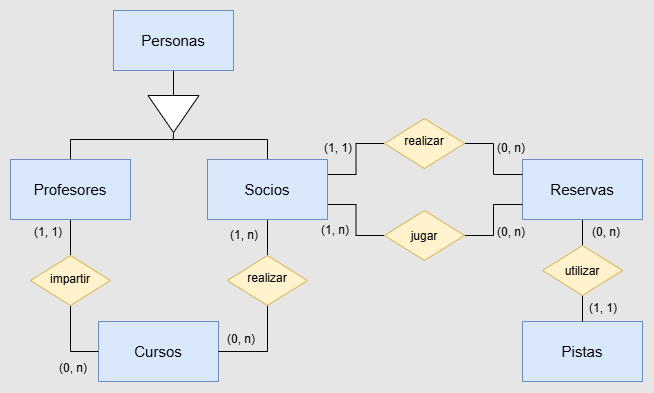

The diagram above was exported from draw.io. Its source (the exported page's mxGraphModel, read from the mxfile embedded in the PNG):
<mxGraphModel dx="1308" dy="608" grid="0" gridSize="10" guides="1" tooltips="1" connect="1" arrows="1" fold="1" page="1" pageScale="1" pageWidth="827" pageHeight="1169" background="light-dark(#E6E6E6,#121212)" math="0" shadow="0">
  <root>
    <mxCell id="0" />
    <mxCell id="1" parent="0" />
    <mxCell id="2WeX1Fr8aG5h7gNvTe5C-68" parent="1" style="text;html=1;whiteSpace=wrap;strokeColor=none;fillColor=none;align=center;verticalAlign=middle;rounded=0;autosize=1;resizable=0;" value="(1, 1)" vertex="1">
      <mxGeometry height="26" width="46" x="39" y="346" as="geometry" />
    </mxCell>
    <mxCell id="2WeX1Fr8aG5h7gNvTe5C-69" parent="1" style="text;html=1;whiteSpace=wrap;strokeColor=none;fillColor=none;align=center;verticalAlign=middle;rounded=0;autosize=1;resizable=0;" value="(0, n)" vertex="1">
      <mxGeometry height="26" width="46" x="232" y="453" as="geometry" />
    </mxCell>
    <mxCell id="2WeX1Fr8aG5h7gNvTe5C-70" parent="1" style="text;html=1;whiteSpace=wrap;strokeColor=none;fillColor=none;align=center;verticalAlign=middle;rounded=0;autosize=1;resizable=0;" value="(0, n)" vertex="1">
      <mxGeometry height="26" width="46" x="502" y="262" as="geometry" />
    </mxCell>
    <mxCell id="2WeX1Fr8aG5h7gNvTe5C-71" parent="1" style="text;html=1;whiteSpace=wrap;strokeColor=none;fillColor=none;align=center;verticalAlign=middle;rounded=0;autosize=1;resizable=0;" value="(0, n)" vertex="1">
      <mxGeometry height="26" width="46" x="64" y="482" as="geometry" />
    </mxCell>
    <mxCell id="2WeX1Fr8aG5h7gNvTe5C-72" parent="1" style="text;html=1;whiteSpace=wrap;strokeColor=none;fillColor=none;align=center;verticalAlign=middle;rounded=0;autosize=1;resizable=0;" value="(0, n)" vertex="1">
      <mxGeometry height="26" width="46" x="597" y="346" as="geometry" />
    </mxCell>
    <mxCell id="2WeX1Fr8aG5h7gNvTe5C-73" parent="1" style="text;html=1;whiteSpace=wrap;strokeColor=none;fillColor=none;align=center;verticalAlign=middle;rounded=0;autosize=1;resizable=0;" value="(1, n)" vertex="1">
      <mxGeometry height="26" width="46" x="235" y="349" as="geometry" />
    </mxCell>
    <mxCell id="PvoF232WpfPSORR50rkj-5" edge="1" parent="1" source="PvoF232WpfPSORR50rkj-1" style="edgeStyle=orthogonalEdgeStyle;shape=connector;rounded=0;orthogonalLoop=1;jettySize=auto;html=1;defaultLabelBackgroundColor=page;labelPadding=0 4;endArrow=none;endFill=0;entryX=0;entryY=0.5;entryDx=0;entryDy=0;strokeColor=default;align=center;verticalAlign=middle;fontFamily=Helvetica;fontSize=11;fontColor=default;labelBackgroundColor=default;" target="PvoF232WpfPSORR50rkj-4">
      <mxGeometry relative="1" as="geometry" />
    </mxCell>
    <mxCell id="PvoF232WpfPSORR50rkj-1" parent="1" style="rounded=0;whiteSpace=wrap;html=1;fillColor=#dae8fc;strokeColor=#6c8ebf;fontSize=15;newEdgeStyle=%7B%22edgeStyle%22%3A%22orthogonalEdgeStyle%22%2C%22rounded%22%3A%220%22%2C%22orthogonalLoop%22%3A%221%22%2C%22jettySize%22%3A%22auto%22%2C%22html%22%3A%221%22%2C%22defaultLabelBackgroundColor%22%3A%22page%22%2C%22labelPadding%22%3A%220%204%22%2C%22endArrow%22%3A%22none%22%2C%22endFill%22%3A%220%22%7D;" value="Personas" vertex="1">
      <mxGeometry height="60" width="120" x="127" y="137" as="geometry" />
    </mxCell>
    <mxCell id="PvoF232WpfPSORR50rkj-6" edge="1" parent="1" source="PvoF232WpfPSORR50rkj-2" style="edgeStyle=orthogonalEdgeStyle;shape=connector;rounded=0;orthogonalLoop=1;jettySize=auto;html=1;defaultLabelBackgroundColor=page;labelPadding=0 4;endArrow=none;endFill=0;exitX=0.5;exitY=0;exitDx=0;exitDy=0;strokeColor=default;align=center;verticalAlign=middle;fontFamily=Helvetica;fontSize=11;fontColor=default;labelBackgroundColor=default;entryX=0.5;entryY=0;entryDx=0;entryDy=0;" target="PvoF232WpfPSORR50rkj-3">
      <mxGeometry relative="1" x="0.0549" as="geometry">
        <mxPoint x="291.6111111111111" y="245.8611111111111" as="targetPoint" />
      </mxGeometry>
    </mxCell>
    <mxCell id="PvoF232WpfPSORR50rkj-30" edge="1" parent="1" source="PvoF232WpfPSORR50rkj-2" style="edgeStyle=orthogonalEdgeStyle;shape=connector;rounded=0;orthogonalLoop=1;jettySize=auto;html=1;defaultLabelBackgroundColor=page;labelPadding=0 4;endArrow=none;endFill=0;entryX=0.5;entryY=0;entryDx=0;entryDy=0;strokeColor=default;align=center;verticalAlign=middle;fontFamily=Helvetica;fontSize=11;fontColor=default;labelBackgroundColor=default;" target="PvoF232WpfPSORR50rkj-21">
      <mxGeometry relative="1" as="geometry" />
    </mxCell>
    <mxCell id="PvoF232WpfPSORR50rkj-2" parent="1" style="rounded=0;whiteSpace=wrap;html=1;fillColor=#dae8fc;strokeColor=#6c8ebf;fontSize=15;newEdgeStyle=%7B%22edgeStyle%22%3A%22orthogonalEdgeStyle%22%2C%22rounded%22%3A%220%22%2C%22orthogonalLoop%22%3A%221%22%2C%22jettySize%22%3A%22auto%22%2C%22html%22%3A%221%22%2C%22defaultLabelBackgroundColor%22%3A%22page%22%2C%22labelPadding%22%3A%220%204%22%2C%22endArrow%22%3A%22none%22%2C%22endFill%22%3A%220%22%7D;" value="Profesores" vertex="1">
      <mxGeometry height="60" width="120" x="24" y="286" as="geometry" />
    </mxCell>
    <mxCell id="PvoF232WpfPSORR50rkj-13" edge="1" parent="1" source="PvoF232WpfPSORR50rkj-3" style="edgeStyle=orthogonalEdgeStyle;shape=connector;rounded=0;orthogonalLoop=1;jettySize=auto;html=1;defaultLabelBackgroundColor=page;labelPadding=0 4;endArrow=none;endFill=0;exitX=1;exitY=0.25;exitDx=0;exitDy=0;entryX=0;entryY=0.5;entryDx=0;entryDy=0;strokeColor=default;align=center;verticalAlign=middle;fontFamily=Helvetica;fontSize=11;fontColor=default;labelBackgroundColor=default;" target="PvoF232WpfPSORR50rkj-9">
      <mxGeometry relative="1" as="geometry" />
    </mxCell>
    <mxCell id="PvoF232WpfPSORR50rkj-15" edge="1" parent="1" source="PvoF232WpfPSORR50rkj-3" style="edgeStyle=orthogonalEdgeStyle;shape=connector;rounded=0;orthogonalLoop=1;jettySize=auto;html=1;defaultLabelBackgroundColor=page;labelPadding=0 4;endArrow=none;endFill=0;exitX=1;exitY=0.75;exitDx=0;exitDy=0;entryX=0;entryY=0.5;entryDx=0;entryDy=0;strokeColor=default;align=center;verticalAlign=middle;fontFamily=Helvetica;fontSize=11;fontColor=default;labelBackgroundColor=default;" target="PvoF232WpfPSORR50rkj-12">
      <mxGeometry relative="1" as="geometry" />
    </mxCell>
    <mxCell id="PvoF232WpfPSORR50rkj-26" edge="1" parent="1" source="PvoF232WpfPSORR50rkj-3" style="edgeStyle=orthogonalEdgeStyle;shape=connector;rounded=0;orthogonalLoop=1;jettySize=auto;html=1;defaultLabelBackgroundColor=page;labelPadding=0 4;endArrow=none;endFill=0;entryX=0.5;entryY=0;entryDx=0;entryDy=0;strokeColor=default;align=center;verticalAlign=middle;fontFamily=Helvetica;fontSize=11;fontColor=default;labelBackgroundColor=default;" target="PvoF232WpfPSORR50rkj-20">
      <mxGeometry relative="1" as="geometry" />
    </mxCell>
    <mxCell id="PvoF232WpfPSORR50rkj-3" parent="1" style="rounded=0;whiteSpace=wrap;html=1;fillColor=#dae8fc;strokeColor=#6c8ebf;fontSize=15;newEdgeStyle=%7B%22edgeStyle%22%3A%22orthogonalEdgeStyle%22%2C%22rounded%22%3A%220%22%2C%22orthogonalLoop%22%3A%221%22%2C%22jettySize%22%3A%22auto%22%2C%22html%22%3A%221%22%2C%22defaultLabelBackgroundColor%22%3A%22page%22%2C%22labelPadding%22%3A%220%204%22%2C%22endArrow%22%3A%22none%22%2C%22endFill%22%3A%220%22%7D;" value="Socios" vertex="1">
      <mxGeometry height="60" width="120" x="221" y="286" as="geometry" />
    </mxCell>
    <mxCell id="PvoF232WpfPSORR50rkj-7" edge="1" parent="1" source="PvoF232WpfPSORR50rkj-4" style="edgeStyle=orthogonalEdgeStyle;shape=connector;rounded=0;orthogonalLoop=1;jettySize=auto;html=1;exitX=1;exitY=0.5;exitDx=0;exitDy=0;strokeColor=default;align=center;verticalAlign=middle;fontFamily=Helvetica;fontSize=11;fontColor=default;labelBackgroundColor=default;defaultLabelBackgroundColor=page;labelPadding=0 4;endArrow=none;endFill=0;">
      <mxGeometry relative="1" as="geometry">
        <mxPoint x="186.75" y="266.69444444444446" as="targetPoint" />
      </mxGeometry>
    </mxCell>
    <mxCell id="PvoF232WpfPSORR50rkj-4" parent="1" style="triangle;whiteSpace=wrap;html=1;shapeInside=1;rotation=90;" value="" vertex="1">
      <mxGeometry height="51" width="37" x="168.5" y="215" as="geometry" />
    </mxCell>
    <mxCell id="PvoF232WpfPSORR50rkj-24" edge="1" parent="1" source="PvoF232WpfPSORR50rkj-8" style="edgeStyle=orthogonalEdgeStyle;rounded=0;orthogonalLoop=1;jettySize=auto;html=1;defaultLabelBackgroundColor=page;labelPadding=0 4;endArrow=none;endFill=0;entryX=0.5;entryY=0;entryDx=0;entryDy=0;" target="PvoF232WpfPSORR50rkj-19">
      <mxGeometry relative="1" as="geometry" />
    </mxCell>
    <mxCell id="PvoF232WpfPSORR50rkj-8" parent="1" style="rounded=0;whiteSpace=wrap;html=1;fillColor=#dae8fc;strokeColor=#6c8ebf;fontSize=15;newEdgeStyle=%7B%22edgeStyle%22%3A%22orthogonalEdgeStyle%22%2C%22rounded%22%3A%220%22%2C%22orthogonalLoop%22%3A%221%22%2C%22jettySize%22%3A%22auto%22%2C%22html%22%3A%221%22%2C%22defaultLabelBackgroundColor%22%3A%22page%22%2C%22labelPadding%22%3A%220%204%22%2C%22endArrow%22%3A%22none%22%2C%22endFill%22%3A%220%22%2C%22shape%22%3Anull%2C%22labelBackgroundColor%22%3Anull%2C%22fontSize%22%3Anull%2C%22fontFamily%22%3Anull%2C%22align%22%3Anull%2C%22verticalAlign%22%3Anull%2C%22strokeColor%22%3Anull%2C%22fontColor%22%3Anull%7D;" value="Reservas" vertex="1">
      <mxGeometry height="60" width="120" x="536" y="286" as="geometry" />
    </mxCell>
    <mxCell id="PvoF232WpfPSORR50rkj-14" edge="1" parent="1" source="PvoF232WpfPSORR50rkj-9" style="edgeStyle=orthogonalEdgeStyle;shape=connector;rounded=0;orthogonalLoop=1;jettySize=auto;html=1;exitX=1;exitY=0.5;exitDx=0;exitDy=0;entryX=0;entryY=0.25;entryDx=0;entryDy=0;strokeColor=default;align=center;verticalAlign=middle;fontFamily=Helvetica;fontSize=11;fontColor=default;labelBackgroundColor=default;defaultLabelBackgroundColor=page;labelPadding=0 4;endArrow=none;endFill=0;" target="PvoF232WpfPSORR50rkj-8">
      <mxGeometry relative="1" as="geometry" />
    </mxCell>
    <mxCell id="PvoF232WpfPSORR50rkj-9" parent="1" style="rhombus;whiteSpace=wrap;html=1;shapeInside=1;fillColor=#fff2cc;strokeColor=#d6b656;" value="realizar" vertex="1">
      <mxGeometry height="50" width="80" x="398" y="245" as="geometry" />
    </mxCell>
    <mxCell id="PvoF232WpfPSORR50rkj-16" edge="1" parent="1" source="PvoF232WpfPSORR50rkj-12" style="edgeStyle=orthogonalEdgeStyle;shape=connector;rounded=0;orthogonalLoop=1;jettySize=auto;html=1;entryX=0;entryY=0.75;entryDx=0;entryDy=0;strokeColor=default;align=center;verticalAlign=middle;fontFamily=Helvetica;fontSize=11;fontColor=default;labelBackgroundColor=default;defaultLabelBackgroundColor=page;labelPadding=0 4;endArrow=none;endFill=0;" target="PvoF232WpfPSORR50rkj-8">
      <mxGeometry relative="1" as="geometry" />
    </mxCell>
    <mxCell id="PvoF232WpfPSORR50rkj-12" parent="1" style="rhombus;whiteSpace=wrap;html=1;shapeInside=1;fillColor=#fff2cc;strokeColor=#d6b656;" value="jugar" vertex="1">
      <mxGeometry height="50" width="80" x="398" y="337" as="geometry" />
    </mxCell>
    <mxCell id="PvoF232WpfPSORR50rkj-17" parent="1" style="rounded=0;whiteSpace=wrap;html=1;fillColor=#dae8fc;strokeColor=#6c8ebf;fontSize=15;newEdgeStyle=%7B%22edgeStyle%22%3A%22orthogonalEdgeStyle%22%2C%22rounded%22%3A%220%22%2C%22orthogonalLoop%22%3A%221%22%2C%22jettySize%22%3A%22auto%22%2C%22html%22%3A%221%22%2C%22defaultLabelBackgroundColor%22%3A%22page%22%2C%22labelPadding%22%3A%220%204%22%2C%22endArrow%22%3A%22none%22%2C%22endFill%22%3A%220%22%7D;" value="Pistas" vertex="1">
      <mxGeometry height="60" width="120" x="536" y="448" as="geometry" />
    </mxCell>
    <mxCell id="PvoF232WpfPSORR50rkj-18" parent="1" style="rounded=0;whiteSpace=wrap;html=1;fillColor=#dae8fc;strokeColor=#6c8ebf;fontSize=15;newEdgeStyle=%7B%22edgeStyle%22%3A%22orthogonalEdgeStyle%22%2C%22rounded%22%3A%220%22%2C%22orthogonalLoop%22%3A%221%22%2C%22jettySize%22%3A%22auto%22%2C%22html%22%3A%221%22%2C%22defaultLabelBackgroundColor%22%3A%22page%22%2C%22labelPadding%22%3A%220%204%22%2C%22endArrow%22%3A%22none%22%2C%22endFill%22%3A%220%22%7D;" value="Cursos" vertex="1">
      <mxGeometry height="60" width="120" x="112" y="448" as="geometry" />
    </mxCell>
    <mxCell id="PvoF232WpfPSORR50rkj-25" edge="1" parent="1" source="PvoF232WpfPSORR50rkj-19" style="edgeStyle=orthogonalEdgeStyle;shape=connector;rounded=0;orthogonalLoop=1;jettySize=auto;html=1;entryX=0.5;entryY=0;entryDx=0;entryDy=0;strokeColor=default;align=center;verticalAlign=middle;fontFamily=Helvetica;fontSize=11;fontColor=default;labelBackgroundColor=default;defaultLabelBackgroundColor=page;labelPadding=0 4;endArrow=none;endFill=0;" target="PvoF232WpfPSORR50rkj-17">
      <mxGeometry relative="1" as="geometry" />
    </mxCell>
    <mxCell id="PvoF232WpfPSORR50rkj-19" parent="1" style="rhombus;whiteSpace=wrap;html=1;shapeInside=1;fillColor=#fff2cc;strokeColor=#d6b656;" value="utilizar" vertex="1">
      <mxGeometry height="50" width="80" x="556" y="372" as="geometry" />
    </mxCell>
    <mxCell id="PvoF232WpfPSORR50rkj-27" edge="1" parent="1" source="PvoF232WpfPSORR50rkj-20" style="edgeStyle=orthogonalEdgeStyle;shape=connector;rounded=0;orthogonalLoop=1;jettySize=auto;html=1;entryX=1;entryY=0.5;entryDx=0;entryDy=0;strokeColor=default;align=center;verticalAlign=middle;fontFamily=Helvetica;fontSize=11;fontColor=default;labelBackgroundColor=default;defaultLabelBackgroundColor=page;labelPadding=0 4;endArrow=none;endFill=0;exitX=0.5;exitY=1;exitDx=0;exitDy=0;" target="PvoF232WpfPSORR50rkj-18">
      <mxGeometry relative="1" as="geometry" />
    </mxCell>
    <mxCell id="PvoF232WpfPSORR50rkj-20" parent="1" style="rhombus;whiteSpace=wrap;html=1;shapeInside=1;fillColor=#fff2cc;strokeColor=#d6b656;" value="realizar" vertex="1">
      <mxGeometry height="50" width="80" x="241" y="382" as="geometry" />
    </mxCell>
    <mxCell id="PvoF232WpfPSORR50rkj-28" edge="1" parent="1" source="PvoF232WpfPSORR50rkj-21" style="edgeStyle=orthogonalEdgeStyle;shape=connector;rounded=0;orthogonalLoop=1;jettySize=auto;html=1;entryX=0;entryY=0.5;entryDx=0;entryDy=0;strokeColor=default;align=center;verticalAlign=middle;fontFamily=Helvetica;fontSize=11;fontColor=default;labelBackgroundColor=default;defaultLabelBackgroundColor=page;labelPadding=0 4;endArrow=none;endFill=0;" target="PvoF232WpfPSORR50rkj-18">
      <mxGeometry relative="1" as="geometry" />
    </mxCell>
    <mxCell id="PvoF232WpfPSORR50rkj-21" parent="1" style="rhombus;whiteSpace=wrap;html=1;shapeInside=1;fillColor=#fff2cc;strokeColor=#d6b656;" value="impartir" vertex="1">
      <mxGeometry height="50" width="80" x="44" y="382" as="geometry" />
    </mxCell>
    <mxCell id="PvoF232WpfPSORR50rkj-31" parent="1" style="text;html=1;whiteSpace=wrap;strokeColor=none;fillColor=none;align=center;verticalAlign=middle;rounded=0;autosize=1;resizable=0;" value="(1, 1)" vertex="1">
      <mxGeometry height="26" width="46" x="329" y="262" as="geometry" />
    </mxCell>
    <mxCell id="PvoF232WpfPSORR50rkj-32" parent="1" style="text;html=1;whiteSpace=wrap;strokeColor=none;fillColor=none;align=center;verticalAlign=middle;rounded=0;autosize=1;resizable=0;" value="(0, n)" vertex="1">
      <mxGeometry height="26" width="46" x="502" y="346" as="geometry" />
    </mxCell>
    <mxCell id="PvoF232WpfPSORR50rkj-33" parent="1" style="text;html=1;whiteSpace=wrap;strokeColor=none;fillColor=none;align=center;verticalAlign=middle;rounded=0;autosize=1;resizable=0;" value="(1, n)" vertex="1">
      <mxGeometry height="26" width="46" x="326" y="344" as="geometry" />
    </mxCell>
    <mxCell id="PvoF232WpfPSORR50rkj-34" parent="1" style="text;html=1;whiteSpace=wrap;strokeColor=none;fillColor=none;align=center;verticalAlign=middle;rounded=0;autosize=1;resizable=0;" value="(1, 1)" vertex="1">
      <mxGeometry height="26" width="46" x="594" y="422" as="geometry" />
    </mxCell>
  </root>
</mxGraphModel>